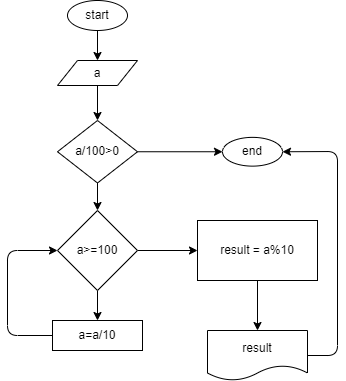

The diagram above was exported from draw.io. Its source (the exported page's mxGraphModel, read from the mxfile embedded in the PNG):
<mxGraphModel dx="779" dy="287" grid="1" gridSize="10" guides="1" tooltips="1" connect="1" arrows="1" fold="1" page="1" pageScale="1" pageWidth="850" pageHeight="1100" math="0" shadow="0">
  <root>
    <mxCell id="0" />
    <mxCell id="1" parent="0" />
    <mxCell id="4" value="" style="edgeStyle=none;html=1;" edge="1" parent="1" source="2" target="3">
      <mxGeometry relative="1" as="geometry" />
    </mxCell>
    <mxCell id="2" value="start" style="ellipse;whiteSpace=wrap;html=1;" vertex="1" parent="1">
      <mxGeometry x="210" y="20" width="60" height="30" as="geometry" />
    </mxCell>
    <mxCell id="6" value="" style="edgeStyle=none;html=1;" edge="1" parent="1" source="3" target="5">
      <mxGeometry relative="1" as="geometry" />
    </mxCell>
    <mxCell id="3" value="a" style="shape=parallelogram;perimeter=parallelogramPerimeter;whiteSpace=wrap;html=1;fixedSize=1;" vertex="1" parent="1">
      <mxGeometry x="200" y="80" width="80" height="25" as="geometry" />
    </mxCell>
    <mxCell id="8" value="" style="edgeStyle=none;html=1;" edge="1" parent="1" source="5" target="7">
      <mxGeometry relative="1" as="geometry" />
    </mxCell>
    <mxCell id="12" value="" style="edgeStyle=none;html=1;" edge="1" parent="1" source="5" target="11">
      <mxGeometry relative="1" as="geometry" />
    </mxCell>
    <mxCell id="5" value="a/100&amp;gt;0" style="rhombus;whiteSpace=wrap;html=1;" vertex="1" parent="1">
      <mxGeometry x="200" y="140" width="80" height="62.5" as="geometry" />
    </mxCell>
    <mxCell id="7" value="end" style="ellipse;whiteSpace=wrap;html=1;" vertex="1" parent="1">
      <mxGeometry x="365" y="156.88" width="60" height="28.75" as="geometry" />
    </mxCell>
    <mxCell id="14" value="" style="edgeStyle=none;html=1;" edge="1" parent="1" source="11" target="13">
      <mxGeometry relative="1" as="geometry" />
    </mxCell>
    <mxCell id="17" value="" style="edgeStyle=none;html=1;" edge="1" parent="1" source="11" target="16">
      <mxGeometry relative="1" as="geometry" />
    </mxCell>
    <mxCell id="11" value="a&amp;gt;=100" style="rhombus;whiteSpace=wrap;html=1;" vertex="1" parent="1">
      <mxGeometry x="200" y="230" width="80" height="80" as="geometry" />
    </mxCell>
    <mxCell id="15" style="edgeStyle=none;html=1;exitX=0;exitY=0.5;exitDx=0;exitDy=0;entryX=0;entryY=0.5;entryDx=0;entryDy=0;" edge="1" parent="1" source="13" target="11">
      <mxGeometry relative="1" as="geometry">
        <Array as="points">
          <mxPoint x="150" y="355" />
          <mxPoint x="150" y="270" />
        </Array>
      </mxGeometry>
    </mxCell>
    <mxCell id="13" value="a=a/10" style="whiteSpace=wrap;html=1;" vertex="1" parent="1">
      <mxGeometry x="195" y="340" width="90" height="30" as="geometry" />
    </mxCell>
    <mxCell id="19" value="" style="edgeStyle=none;html=1;" edge="1" parent="1" source="16" target="18">
      <mxGeometry relative="1" as="geometry" />
    </mxCell>
    <mxCell id="16" value="result = a%10" style="whiteSpace=wrap;html=1;" vertex="1" parent="1">
      <mxGeometry x="340" y="240" width="120" height="60" as="geometry" />
    </mxCell>
    <mxCell id="20" style="edgeStyle=none;html=1;exitX=1;exitY=0.5;exitDx=0;exitDy=0;entryX=1;entryY=0.5;entryDx=0;entryDy=0;" edge="1" parent="1" source="18" target="7">
      <mxGeometry relative="1" as="geometry">
        <Array as="points">
          <mxPoint x="480" y="375" />
          <mxPoint x="480" y="171" />
        </Array>
      </mxGeometry>
    </mxCell>
    <mxCell id="18" value="result" style="shape=document;whiteSpace=wrap;html=1;boundedLbl=1;" vertex="1" parent="1">
      <mxGeometry x="350" y="350" width="100" height="50" as="geometry" />
    </mxCell>
  </root>
</mxGraphModel>